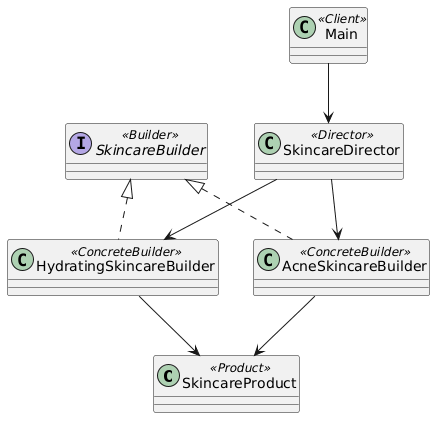

The diagram above was rendered by PlantUML. Its source (embedded in the PNG):
@startuml
class SkincareProduct <<Product>>

interface SkincareBuilder <<Builder>>

class HydratingSkincareBuilder <<ConcreteBuilder>>
class AcneSkincareBuilder <<ConcreteBuilder>>

class SkincareDirector <<Director>>

class Main <<Client>>

SkincareBuilder <|.. HydratingSkincareBuilder
SkincareBuilder <|.. AcneSkincareBuilder

HydratingSkincareBuilder --> SkincareProduct
AcneSkincareBuilder --> SkincareProduct

SkincareDirector --> HydratingSkincareBuilder
SkincareDirector --> AcneSkincareBuilder

Main --> SkincareDirector
@enduml